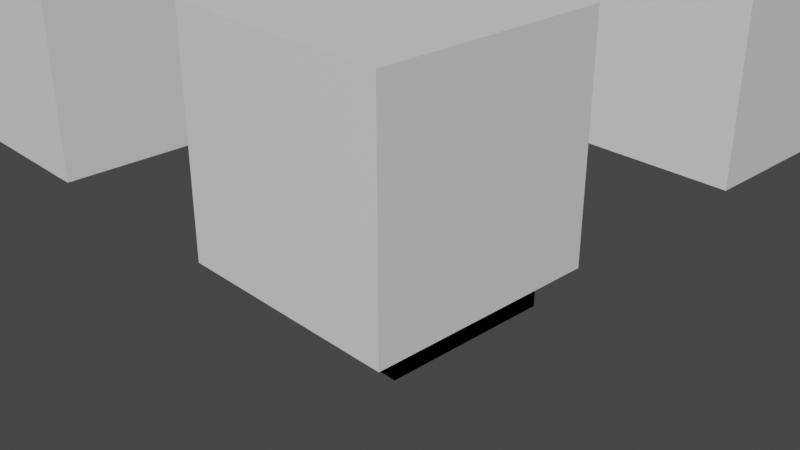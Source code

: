 # Source: prac1.blend  (saved by Blender 3.3.6; exported with 4.5.12 LTS)
import bpy
from mathutils import Matrix  # noqa: F401  (used for matrix-valued properties, if any)

bpy.ops.wm.read_factory_settings(use_empty=True)
scene = bpy.context.scene
scene.name = 'Scene'

# ---- collections
col_collection = bpy.data.collections.new('Collection'); scene.collection.children.link(col_collection)

# ---- materials (node trees are filled in below, after node groups)
mat_material = bpy.data.materials.new('Material')
mat_material.alpha_threshold = 0.0
mat_material.use_transparent_shadow = False
mat_material.roughness = 0.5
mat_material.line_color = (0.0, 0.0, 0.0, 1.0)

# ---- material node trees
mat_material.use_nodes = True; mat_material.node_tree.nodes.clear()
_N = mat_material.node_tree.nodes; _L = mat_material.node_tree.links
n0 = _N.new('ShaderNodeOutputMaterial'); n0.name = 'Material Output'; n0.location = (300, 300)
n1 = _N.new('ShaderNodeBsdfPrincipled'); n1.name = 'Principled BSDF'; n1.location = (10, 300)
n1.distribution = 'GGX'
n1.subsurface_method = 'RANDOM_WALK_SKIN'
n1.inputs[3].default_value = 1.45
n1.inputs[27].default_value = (0.0, 0.0, 0.0, 1.0)
n1.inputs[28].default_value = 1.0
_L.new(n1.outputs[0], n0.inputs[0])
n0.is_active_output = True

# ---- world
world_world = bpy.data.worlds.new('World'); scene.world = world_world
world_world.use_nodes = True; world_world.node_tree.nodes.clear()
_N = world_world.node_tree.nodes; _L = world_world.node_tree.links
n0 = _N.new('ShaderNodeOutputWorld'); n0.name = 'World Output'; n0.location = (300, 300)
n1 = _N.new('ShaderNodeBackground'); n1.name = 'Background'; n1.location = (10, 300)
n1.inputs[0].default_value = (0.05088, 0.05088, 0.05088, 1.0)
_L.new(n1.outputs[0], n0.inputs[0])
n0.is_active_output = True
world_world.color = (0.05088, 0.05088, 0.05088)
world_world.use_sun_shadow = False
world_world.sun_shadow_jitter_overblur = 0.0

# ---- cameras
cam_camera = bpy.data.cameras.new('Camera')
cam_camera.clip_end = 100.0
cam_camera.ortho_scale = 7.314

# ---- meshes
me_cube = bpy.data.meshes.new('Cube')
me_cube.from_pydata([(1.0, 1.0, 1.0), (1.0, 1.0, -1.0), (1.0, -1.0, 1.0), (1.0, -1.0, -1.0), (-1.0, 1.0, 1.0), (-1.0, 1.0, -1.0), (-1.0, -1.0, 1.0), (-1.0, -1.0, -1.0)], [], [(0, 4, 6, 2), (3, 2, 6, 7), (7, 6, 4, 5), (5, 1, 3, 7), (1, 0, 2, 3), (5, 4, 0, 1)])
_uv = me_cube.uv_layers.new(name='UVMap')
_uv.uv.foreach_set('vector', [0.625, 0.5, 0.875, 0.5, 0.875, 0.75, 0.625, 0.75, 0.375, 0.75, 0.625, 0.75, 0.625, 1.0, 0.375, 1.0, 0.375, 0.0, 0.625, 0.0, 0.625, 0.25, 0.375, 0.25, 0.125, 0.5, 0.375, 0.5, 0.375, 0.75, 0.125, 0.75, 0.375, 0.5, 0.625, 0.5, 0.625, 0.75, 0.375, 0.75, 0.375, 0.25, 0.625, 0.25, 0.625, 0.5, 0.375, 0.5])
me_cube.materials.append(mat_material)
me_cube.use_mirror_vertex_groups = False
me_cube.update()
me_cube_002 = bpy.data.meshes.new('Cube.002')
me_cube_002.from_pydata([(0.0, -2.0, -2.0), (0.0, -2.0, 0.0), (0.0, 0.0, -2.0), (0.0, 0.0, 0.0), (2.0, -2.0, -2.0), (2.0, -2.0, 0.0), (2.0, 0.0, -2.0), (2.0, 0.0, 0.0)], [], [(0, 1, 3, 2), (2, 3, 7, 6), (6, 7, 5, 4), (4, 5, 1, 0), (2, 6, 4, 0), (7, 3, 1, 5)])
_uv = me_cube_002.uv_layers.new(name='UVMap')
_uv.uv.foreach_set('vector', [0.375, 0.0, 0.625, 0.0, 0.625, 0.25, 0.375, 0.25, 0.375, 0.25, 0.625, 0.25, 0.625, 0.5, 0.375, 0.5, 0.375, 0.5, 0.625, 0.5, 0.625, 0.75, 0.375, 0.75, 0.375, 0.75, 0.625, 0.75, 0.625, 1.0, 0.375, 1.0, 0.125, 0.5, 0.375, 0.5, 0.375, 0.75, 0.125, 0.75, 0.625, 0.5, 0.875, 0.5, 0.875, 0.75, 0.625, 0.75])
me_cube_002.update()
me_cube_003 = bpy.data.meshes.new('Cube.003')
me_cube_003.from_pydata([(-1.0, -1.0, -1.0), (-1.0, -1.0, 1.0), (-1.0, 1.0, -1.0), (-1.0, 1.0, 1.0), (1.0, -1.0, -1.0), (1.0, -1.0, 1.0), (1.0, 1.0, -1.0), (1.0, 1.0, 1.0)], [], [(0, 1, 3, 2), (2, 3, 7, 6), (6, 7, 5, 4), (4, 5, 1, 0), (2, 6, 4, 0), (7, 3, 1, 5)])
_uv = me_cube_003.uv_layers.new(name='UVMap')
_uv.uv.foreach_set('vector', [0.375, 0.0, 0.625, 0.0, 0.625, 0.25, 0.375, 0.25, 0.375, 0.25, 0.625, 0.25, 0.625, 0.5, 0.375, 0.5, 0.375, 0.5, 0.625, 0.5, 0.625, 0.75, 0.375, 0.75, 0.375, 0.75, 0.625, 0.75, 0.625, 1.0, 0.375, 1.0, 0.125, 0.5, 0.375, 0.5, 0.375, 0.75, 0.125, 0.75, 0.625, 0.5, 0.875, 0.5, 0.875, 0.75, 0.625, 0.75])
me_cube_003.update()
me_cube_004 = bpy.data.meshes.new('Cube.004')
me_cube_004.from_pydata([(0.0, 0.0, 0.0), (0.0, 0.0, 2.0), (0.0, 2.0, 0.0), (0.0, 2.0, 2.0), (2.0, 0.0, 0.0), (2.0, 0.0, 2.0), (2.0, 2.0, 0.0), (2.0, 2.0, 2.0)], [], [(0, 1, 3, 2), (2, 3, 7, 6), (6, 7, 5, 4), (4, 5, 1, 0), (2, 6, 4, 0), (7, 3, 1, 5)])
_uv = me_cube_004.uv_layers.new(name='UVMap')
_uv.uv.foreach_set('vector', [0.375, 0.0, 0.625, 0.0, 0.625, 0.25, 0.375, 0.25, 0.375, 0.25, 0.625, 0.25, 0.625, 0.5, 0.375, 0.5, 0.375, 0.5, 0.625, 0.5, 0.625, 0.75, 0.375, 0.75, 0.375, 0.75, 0.625, 0.75, 0.625, 1.0, 0.375, 1.0, 0.125, 0.5, 0.375, 0.5, 0.375, 0.75, 0.125, 0.75, 0.625, 0.5, 0.875, 0.5, 0.875, 0.75, 0.625, 0.75])
me_cube_004.update()
me_cube_005 = bpy.data.meshes.new('Cube.005')
me_cube_005.from_pydata([(-2.0, -2.0, -2.384e-07), (-2.0, -2.0, 2.0), (-2.0, 4.768e-07, -2.384e-07), (-2.0, 4.768e-07, 2.0), (0.0, -2.0, -2.384e-07), (0.0, -2.0, 2.0), (0.0, 4.768e-07, -2.384e-07), (0.0, 4.768e-07, 2.0)], [], [(0, 1, 3, 2), (2, 3, 7, 6), (6, 7, 5, 4), (4, 5, 1, 0), (2, 6, 4, 0), (7, 3, 1, 5)])
_uv = me_cube_005.uv_layers.new(name='UVMap')
_uv.uv.foreach_set('vector', [0.375, 0.0, 0.625, 0.0, 0.625, 0.25, 0.375, 0.25, 0.375, 0.25, 0.625, 0.25, 0.625, 0.5, 0.375, 0.5, 0.375, 0.5, 0.625, 0.5, 0.625, 0.75, 0.375, 0.75, 0.375, 0.75, 0.625, 0.75, 0.625, 1.0, 0.375, 1.0, 0.125, 0.5, 0.375, 0.5, 0.375, 0.75, 0.125, 0.75, 0.625, 0.5, 0.875, 0.5, 0.875, 0.75, 0.625, 0.75])
me_cube_005.update()
me_cube_006 = bpy.data.meshes.new('Cube.006')
me_cube_006.from_pydata([(0.0, 0.0, -2.384e-07), (0.0, 0.0, 2.0), (0.0, 2.0, -2.384e-07), (0.0, 2.0, 2.0), (2.0, 0.0, -2.384e-07), (2.0, 0.0, 2.0), (2.0, 2.0, -2.384e-07), (2.0, 2.0, 2.0)], [], [(0, 1, 3, 2), (2, 3, 7, 6), (6, 7, 5, 4), (4, 5, 1, 0), (2, 6, 4, 0), (7, 3, 1, 5)])
_uv = me_cube_006.uv_layers.new(name='UVMap')
_uv.uv.foreach_set('vector', [0.375, 0.0, 0.625, 0.0, 0.625, 0.25, 0.375, 0.25, 0.375, 0.25, 0.625, 0.25, 0.625, 0.5, 0.375, 0.5, 0.375, 0.5, 0.625, 0.5, 0.625, 0.75, 0.375, 0.75, 0.375, 0.75, 0.625, 0.75, 0.625, 1.0, 0.375, 1.0, 0.125, 0.5, 0.375, 0.5, 0.375, 0.75, 0.125, 0.75, 0.625, 0.5, 0.875, 0.5, 0.875, 0.75, 0.625, 0.75])
me_cube_006.update()
me_cube_007 = bpy.data.meshes.new('Cube.007')
me_cube_007.from_pydata([(0.0, -2.0, -2.0), (0.0, -2.0, 2.384e-07), (0.0, 0.0, -2.0), (0.0, 0.0, 2.384e-07), (2.0, -2.0, -2.0), (2.0, -2.0, 2.384e-07), (2.0, 0.0, -2.0), (2.0, 0.0, 2.384e-07)], [], [(0, 1, 3, 2), (2, 3, 7, 6), (6, 7, 5, 4), (4, 5, 1, 0), (2, 6, 4, 0), (7, 3, 1, 5)])
_uv = me_cube_007.uv_layers.new(name='UVMap')
_uv.uv.foreach_set('vector', [0.375, 0.0, 0.625, 0.0, 0.625, 0.25, 0.375, 0.25, 0.375, 0.25, 0.625, 0.25, 0.625, 0.5, 0.375, 0.5, 0.375, 0.5, 0.625, 0.5, 0.625, 0.75, 0.375, 0.75, 0.375, 0.75, 0.625, 0.75, 0.625, 1.0, 0.375, 1.0, 0.125, 0.5, 0.375, 0.5, 0.375, 0.75, 0.125, 0.75, 0.625, 0.5, 0.875, 0.5, 0.875, 0.75, 0.625, 0.75])
me_cube_007.update()
me_cube_008 = bpy.data.meshes.new('Cube.008')
me_cube_008.from_pydata([(0.0, 0.0, 2.384e-07), (0.0, 0.0, 2.0), (0.0, 2.0, 2.384e-07), (0.0, 2.0, 2.0), (2.0, 0.0, 2.384e-07), (2.0, 0.0, 2.0), (2.0, 2.0, 2.384e-07), (2.0, 2.0, 2.0)], [], [(0, 1, 3, 2), (2, 3, 7, 6), (6, 7, 5, 4), (4, 5, 1, 0), (2, 6, 4, 0), (7, 3, 1, 5)])
_uv = me_cube_008.uv_layers.new(name='UVMap')
_uv.uv.foreach_set('vector', [0.375, 0.0, 0.625, 0.0, 0.625, 0.25, 0.375, 0.25, 0.375, 0.25, 0.625, 0.25, 0.625, 0.5, 0.375, 0.5, 0.375, 0.5, 0.625, 0.5, 0.625, 0.75, 0.375, 0.75, 0.375, 0.75, 0.625, 0.75, 0.625, 1.0, 0.375, 1.0, 0.125, 0.5, 0.375, 0.5, 0.375, 0.75, 0.125, 0.75, 0.625, 0.5, 0.875, 0.5, 0.875, 0.75, 0.625, 0.75])
me_cube_008.update()
me_cube_009 = bpy.data.meshes.new('Cube.009')
me_cube_009.from_pydata([(-2.0, -2.0, -2.384e-07), (-2.0, -2.0, 2.0), (-2.0, 0.0, -2.384e-07), (-2.0, 0.0, 2.0), (0.0, -2.0, -2.384e-07), (0.0, -2.0, 2.0), (0.0, 0.0, -2.384e-07), (0.0, 0.0, 2.0)], [], [(0, 1, 3, 2), (2, 3, 7, 6), (6, 7, 5, 4), (4, 5, 1, 0), (2, 6, 4, 0), (7, 3, 1, 5)])
_uv = me_cube_009.uv_layers.new(name='UVMap')
_uv.uv.foreach_set('vector', [0.375, 0.0, 0.625, 0.0, 0.625, 0.25, 0.375, 0.25, 0.375, 0.25, 0.625, 0.25, 0.625, 0.5, 0.375, 0.5, 0.375, 0.5, 0.625, 0.5, 0.625, 0.75, 0.375, 0.75, 0.375, 0.75, 0.625, 0.75, 0.625, 1.0, 0.375, 1.0, 0.125, 0.5, 0.375, 0.5, 0.375, 0.75, 0.125, 0.75, 0.625, 0.5, 0.875, 0.5, 0.875, 0.75, 0.625, 0.75])
me_cube_009.update()
me_cube_010 = bpy.data.meshes.new('Cube.010')
me_cube_010.from_pydata([(-2.0, -2.0, -2.384e-07), (-2.0, -2.0, 2.0), (-2.0, 0.0, -2.384e-07), (-2.0, 0.0, 2.0), (0.0, -2.0, -2.384e-07), (0.0, -2.0, 2.0), (0.0, 0.0, -2.384e-07), (0.0, 0.0, 2.0)], [], [(0, 1, 3, 2), (2, 3, 7, 6), (6, 7, 5, 4), (4, 5, 1, 0), (2, 6, 4, 0), (7, 3, 1, 5)])
_uv = me_cube_010.uv_layers.new(name='UVMap')
_uv.uv.foreach_set('vector', [0.375, 0.0, 0.625, 0.0, 0.625, 0.25, 0.375, 0.25, 0.375, 0.25, 0.625, 0.25, 0.625, 0.5, 0.375, 0.5, 0.375, 0.5, 0.625, 0.5, 0.625, 0.75, 0.375, 0.75, 0.375, 0.75, 0.625, 0.75, 0.625, 1.0, 0.375, 1.0, 0.125, 0.5, 0.375, 0.5, 0.375, 0.75, 0.125, 0.75, 0.625, 0.5, 0.875, 0.5, 0.875, 0.75, 0.625, 0.75])
me_cube_010.update()
me_cube_011 = bpy.data.meshes.new('Cube.011')
me_cube_011.from_pydata([(-1.0, -1.0, -1.0), (-1.0, -1.0, 1.0), (-1.0, 1.0, -1.0), (-1.0, 1.0, 1.0), (1.0, -1.0, -1.0), (1.0, -1.0, 1.0), (1.0, 1.0, -1.0), (1.0, 1.0, 1.0)], [], [(0, 1, 3, 2), (2, 3, 7, 6), (6, 7, 5, 4), (4, 5, 1, 0), (2, 6, 4, 0), (7, 3, 1, 5)])
_uv = me_cube_011.uv_layers.new(name='UVMap')
_uv.uv.foreach_set('vector', [0.375, 0.0, 0.625, 0.0, 0.625, 0.25, 0.375, 0.25, 0.375, 0.25, 0.625, 0.25, 0.625, 0.5, 0.375, 0.5, 0.375, 0.5, 0.625, 0.5, 0.625, 0.75, 0.375, 0.75, 0.375, 0.75, 0.625, 0.75, 0.625, 1.0, 0.375, 1.0, 0.125, 0.5, 0.375, 0.5, 0.375, 0.75, 0.125, 0.75, 0.625, 0.5, 0.875, 0.5, 0.875, 0.75, 0.625, 0.75])
me_cube_011.update()
me_cube_012 = bpy.data.meshes.new('Cube.012')
me_cube_012.from_pydata([(-1.0, -1.0, -1.0), (-1.0, -1.0, 1.0), (-1.0, 1.0, -1.0), (-1.0, 1.0, 1.0), (1.0, -1.0, -1.0), (1.0, -1.0, 1.0), (1.0, 1.0, -1.0), (1.0, 1.0, 1.0)], [], [(0, 1, 3, 2), (2, 3, 7, 6), (6, 7, 5, 4), (4, 5, 1, 0), (2, 6, 4, 0), (7, 3, 1, 5)])
_uv = me_cube_012.uv_layers.new(name='UVMap')
_uv.uv.foreach_set('vector', [0.375, 0.0, 0.625, 0.0, 0.625, 0.25, 0.375, 0.25, 0.375, 0.25, 0.625, 0.25, 0.625, 0.5, 0.375, 0.5, 0.375, 0.5, 0.625, 0.5, 0.625, 0.75, 0.375, 0.75, 0.375, 0.75, 0.625, 0.75, 0.625, 1.0, 0.375, 1.0, 0.125, 0.5, 0.375, 0.5, 0.375, 0.75, 0.125, 0.75, 0.625, 0.5, 0.875, 0.5, 0.875, 0.75, 0.625, 0.75])
me_cube_012.update()
me_cube_013 = bpy.data.meshes.new('Cube.013')
me_cube_013.from_pydata([(-1.0, -1.0, -1.0), (-1.0, -1.0, 1.0), (-1.0, 1.0, -1.0), (-1.0, 1.0, 1.0), (1.0, -1.0, -1.0), (1.0, -1.0, 1.0), (1.0, 1.0, -1.0), (1.0, 1.0, 1.0)], [], [(0, 1, 3, 2), (2, 3, 7, 6), (6, 7, 5, 4), (4, 5, 1, 0), (2, 6, 4, 0), (7, 3, 1, 5)])
_uv = me_cube_013.uv_layers.new(name='UVMap')
_uv.uv.foreach_set('vector', [0.375, 0.0, 0.625, 0.0, 0.625, 0.25, 0.375, 0.25, 0.375, 0.25, 0.625, 0.25, 0.625, 0.5, 0.375, 0.5, 0.375, 0.5, 0.625, 0.5, 0.625, 0.75, 0.375, 0.75, 0.375, 0.75, 0.625, 0.75, 0.625, 1.0, 0.375, 1.0, 0.125, 0.5, 0.375, 0.5, 0.375, 0.75, 0.125, 0.75, 0.625, 0.5, 0.875, 0.5, 0.875, 0.75, 0.625, 0.75])
me_cube_013.update()
me_cube_014 = bpy.data.meshes.new('Cube.014')
me_cube_014.from_pydata([(-1.0, -1.0, -1.0), (-1.0, -1.0, 1.0), (-1.0, 1.0, -1.0), (-1.0, 1.0, 1.0), (1.0, -1.0, -1.0), (1.0, -1.0, 1.0), (1.0, 1.0, -1.0), (1.0, 1.0, 1.0)], [], [(0, 1, 3, 2), (2, 3, 7, 6), (6, 7, 5, 4), (4, 5, 1, 0), (2, 6, 4, 0), (7, 3, 1, 5)])
_uv = me_cube_014.uv_layers.new(name='UVMap')
_uv.uv.foreach_set('vector', [0.375, 0.0, 0.625, 0.0, 0.625, 0.25, 0.375, 0.25, 0.375, 0.25, 0.625, 0.25, 0.625, 0.5, 0.375, 0.5, 0.375, 0.5, 0.625, 0.5, 0.625, 0.75, 0.375, 0.75, 0.375, 0.75, 0.625, 0.75, 0.625, 1.0, 0.375, 1.0, 0.125, 0.5, 0.375, 0.5, 0.375, 0.75, 0.125, 0.75, 0.625, 0.5, 0.875, 0.5, 0.875, 0.75, 0.625, 0.75])
me_cube_014.update()
me_cube_015 = bpy.data.meshes.new('Cube.015')
me_cube_015.from_pydata([(-1.0, -1.0, -1.0), (-1.0, -1.0, 1.0), (-1.0, 1.0, -1.0), (-1.0, 1.0, 1.0), (1.0, -1.0, -1.0), (1.0, -1.0, 1.0), (1.0, 1.0, -1.0), (1.0, 1.0, 1.0)], [], [(0, 1, 3, 2), (2, 3, 7, 6), (6, 7, 5, 4), (4, 5, 1, 0), (2, 6, 4, 0), (7, 3, 1, 5)])
_uv = me_cube_015.uv_layers.new(name='UVMap')
_uv.uv.foreach_set('vector', [0.375, 0.0, 0.625, 0.0, 0.625, 0.25, 0.375, 0.25, 0.375, 0.25, 0.625, 0.25, 0.625, 0.5, 0.375, 0.5, 0.375, 0.5, 0.625, 0.5, 0.625, 0.75, 0.375, 0.75, 0.375, 0.75, 0.625, 0.75, 0.625, 1.0, 0.375, 1.0, 0.125, 0.5, 0.375, 0.5, 0.375, 0.75, 0.125, 0.75, 0.625, 0.5, 0.875, 0.5, 0.875, 0.75, 0.625, 0.75])
me_cube_015.update()
me_cube_016 = bpy.data.meshes.new('Cube.016')
me_cube_016.from_pydata([(-1.0, -1.0, -1.0), (-1.0, -1.0, 1.0), (-1.0, 1.0, -1.0), (-1.0, 1.0, 1.0), (1.0, -1.0, -1.0), (1.0, -1.0, 1.0), (1.0, 1.0, -1.0), (1.0, 1.0, 1.0)], [], [(0, 1, 3, 2), (2, 3, 7, 6), (6, 7, 5, 4), (4, 5, 1, 0), (2, 6, 4, 0), (7, 3, 1, 5)])
_uv = me_cube_016.uv_layers.new(name='UVMap')
_uv.uv.foreach_set('vector', [0.375, 0.0, 0.625, 0.0, 0.625, 0.25, 0.375, 0.25, 0.375, 0.25, 0.625, 0.25, 0.625, 0.5, 0.375, 0.5, 0.375, 0.5, 0.625, 0.5, 0.625, 0.75, 0.375, 0.75, 0.375, 0.75, 0.625, 0.75, 0.625, 1.0, 0.375, 1.0, 0.125, 0.5, 0.375, 0.5, 0.375, 0.75, 0.125, 0.75, 0.625, 0.5, 0.875, 0.5, 0.875, 0.75, 0.625, 0.75])
me_cube_016.update()
me_cube_017 = bpy.data.meshes.new('Cube.017')
me_cube_017.from_pydata([(-1.0, -1.0, -1.0), (-1.0, -1.0, 1.0), (-1.0, 1.0, -1.0), (-1.0, 1.0, 1.0), (1.0, -1.0, -1.0), (1.0, -1.0, 1.0), (1.0, 1.0, -1.0), (1.0, 1.0, 1.0)], [], [(0, 1, 3, 2), (2, 3, 7, 6), (6, 7, 5, 4), (4, 5, 1, 0), (2, 6, 4, 0), (7, 3, 1, 5)])
_uv = me_cube_017.uv_layers.new(name='UVMap')
_uv.uv.foreach_set('vector', [0.375, 0.0, 0.625, 0.0, 0.625, 0.25, 0.375, 0.25, 0.375, 0.25, 0.625, 0.25, 0.625, 0.5, 0.375, 0.5, 0.375, 0.5, 0.625, 0.5, 0.625, 0.75, 0.375, 0.75, 0.375, 0.75, 0.625, 0.75, 0.625, 1.0, 0.375, 1.0, 0.125, 0.5, 0.375, 0.5, 0.375, 0.75, 0.125, 0.75, 0.625, 0.5, 0.875, 0.5, 0.875, 0.75, 0.625, 0.75])
me_cube_017.update()
me_cube_018 = bpy.data.meshes.new('Cube.018')
me_cube_018.from_pydata([(-1.0, -1.0, -1.0), (-1.0, -1.0, 1.0), (-1.0, 1.0, -1.0), (-1.0, 1.0, 1.0), (1.0, -1.0, -1.0), (1.0, -1.0, 1.0), (1.0, 1.0, -1.0), (1.0, 1.0, 1.0)], [], [(0, 1, 3, 2), (2, 3, 7, 6), (6, 7, 5, 4), (4, 5, 1, 0), (2, 6, 4, 0), (7, 3, 1, 5)])
_uv = me_cube_018.uv_layers.new(name='UVMap')
_uv.uv.foreach_set('vector', [0.375, 0.0, 0.625, 0.0, 0.625, 0.25, 0.375, 0.25, 0.375, 0.25, 0.625, 0.25, 0.625, 0.5, 0.375, 0.5, 0.375, 0.5, 0.625, 0.5, 0.625, 0.75, 0.375, 0.75, 0.375, 0.75, 0.625, 0.75, 0.625, 1.0, 0.375, 1.0, 0.125, 0.5, 0.375, 0.5, 0.375, 0.75, 0.125, 0.75, 0.625, 0.5, 0.875, 0.5, 0.875, 0.75, 0.625, 0.75])
me_cube_018.update()
me_cube_019 = bpy.data.meshes.new('Cube.019')
me_cube_019.from_pydata([(-1.0, -1.0, -1.0), (-1.0, -1.0, 1.0), (-1.0, 1.0, -1.0), (-1.0, 1.0, 1.0), (1.0, -1.0, -1.0), (1.0, -1.0, 1.0), (1.0, 1.0, -1.0), (1.0, 1.0, 1.0)], [], [(0, 1, 3, 2), (2, 3, 7, 6), (6, 7, 5, 4), (4, 5, 1, 0), (2, 6, 4, 0), (7, 3, 1, 5)])
_uv = me_cube_019.uv_layers.new(name='UVMap')
_uv.uv.foreach_set('vector', [0.375, 0.0, 0.625, 0.0, 0.625, 0.25, 0.375, 0.25, 0.375, 0.25, 0.625, 0.25, 0.625, 0.5, 0.375, 0.5, 0.375, 0.5, 0.625, 0.5, 0.625, 0.75, 0.375, 0.75, 0.375, 0.75, 0.625, 0.75, 0.625, 1.0, 0.375, 1.0, 0.125, 0.5, 0.375, 0.5, 0.375, 0.75, 0.125, 0.75, 0.625, 0.5, 0.875, 0.5, 0.875, 0.75, 0.625, 0.75])
me_cube_019.update()
me_cube_020 = bpy.data.meshes.new('Cube.020')
me_cube_020.from_pydata([(-1.0, -1.0, -1.0), (-1.0, -1.0, 1.0), (-1.0, 1.0, -1.0), (-1.0, 1.0, 1.0), (1.0, -1.0, -1.0), (1.0, -1.0, 1.0), (1.0, 1.0, -1.0), (1.0, 1.0, 1.0)], [], [(0, 1, 3, 2), (2, 3, 7, 6), (6, 7, 5, 4), (4, 5, 1, 0), (2, 6, 4, 0), (7, 3, 1, 5)])
_uv = me_cube_020.uv_layers.new(name='UVMap')
_uv.uv.foreach_set('vector', [0.375, 0.0, 0.625, 0.0, 0.625, 0.25, 0.375, 0.25, 0.375, 0.25, 0.625, 0.25, 0.625, 0.5, 0.375, 0.5, 0.375, 0.5, 0.625, 0.5, 0.625, 0.75, 0.375, 0.75, 0.375, 0.75, 0.625, 0.75, 0.625, 1.0, 0.375, 1.0, 0.125, 0.5, 0.375, 0.5, 0.375, 0.75, 0.125, 0.75, 0.625, 0.5, 0.875, 0.5, 0.875, 0.75, 0.625, 0.75])
me_cube_020.update()
me_cube_021 = bpy.data.meshes.new('Cube.021')
me_cube_021.from_pydata([(-1.0, -1.0, -1.0), (-1.0, -1.0, 1.0), (-1.0, 1.0, -1.0), (-1.0, 1.0, 1.0), (1.0, -1.0, -1.0), (1.0, -1.0, 1.0), (1.0, 1.0, -1.0), (1.0, 1.0, 1.0)], [], [(0, 1, 3, 2), (2, 3, 7, 6), (6, 7, 5, 4), (4, 5, 1, 0), (2, 6, 4, 0), (7, 3, 1, 5)])
_uv = me_cube_021.uv_layers.new(name='UVMap')
_uv.uv.foreach_set('vector', [0.375, 0.0, 0.625, 0.0, 0.625, 0.25, 0.375, 0.25, 0.375, 0.25, 0.625, 0.25, 0.625, 0.5, 0.375, 0.5, 0.375, 0.5, 0.625, 0.5, 0.625, 0.75, 0.375, 0.75, 0.375, 0.75, 0.625, 0.75, 0.625, 1.0, 0.375, 1.0, 0.125, 0.5, 0.375, 0.5, 0.375, 0.75, 0.125, 0.75, 0.625, 0.5, 0.875, 0.5, 0.875, 0.75, 0.625, 0.75])
me_cube_021.update()
me_cube_022 = bpy.data.meshes.new('Cube.022')
me_cube_022.from_pydata([(-1.0, -1.0, -1.0), (-1.0, -1.0, 1.0), (-1.0, 1.0, -1.0), (-1.0, 1.0, 1.0), (1.0, -1.0, -1.0), (1.0, -1.0, 1.0), (1.0, 1.0, -1.0), (1.0, 1.0, 1.0)], [], [(0, 1, 3, 2), (2, 3, 7, 6), (6, 7, 5, 4), (4, 5, 1, 0), (2, 6, 4, 0), (7, 3, 1, 5)])
_uv = me_cube_022.uv_layers.new(name='UVMap')
_uv.uv.foreach_set('vector', [0.375, 0.0, 0.625, 0.0, 0.625, 0.25, 0.375, 0.25, 0.375, 0.25, 0.625, 0.25, 0.625, 0.5, 0.375, 0.5, 0.375, 0.5, 0.625, 0.5, 0.625, 0.75, 0.375, 0.75, 0.375, 0.75, 0.625, 0.75, 0.625, 1.0, 0.375, 1.0, 0.125, 0.5, 0.375, 0.5, 0.375, 0.75, 0.125, 0.75, 0.625, 0.5, 0.875, 0.5, 0.875, 0.75, 0.625, 0.75])
me_cube_022.update()
me_cube_023 = bpy.data.meshes.new('Cube.023')
me_cube_023.from_pydata([(-1.0, -1.0, -1.0), (-1.0, -1.0, 1.0), (-1.0, 1.0, -1.0), (-1.0, 1.0, 1.0), (1.0, -1.0, -1.0), (1.0, -1.0, 1.0), (1.0, 1.0, -1.0), (1.0, 1.0, 1.0)], [], [(0, 1, 3, 2), (2, 3, 7, 6), (6, 7, 5, 4), (4, 5, 1, 0), (2, 6, 4, 0), (7, 3, 1, 5)])
_uv = me_cube_023.uv_layers.new(name='UVMap')
_uv.uv.foreach_set('vector', [0.375, 0.0, 0.625, 0.0, 0.625, 0.25, 0.375, 0.25, 0.375, 0.25, 0.625, 0.25, 0.625, 0.5, 0.375, 0.5, 0.375, 0.5, 0.625, 0.5, 0.625, 0.75, 0.375, 0.75, 0.375, 0.75, 0.625, 0.75, 0.625, 1.0, 0.375, 1.0, 0.125, 0.5, 0.375, 0.5, 0.375, 0.75, 0.125, 0.75, 0.625, 0.5, 0.875, 0.5, 0.875, 0.75, 0.625, 0.75])
me_cube_023.update()
me_cube_024 = bpy.data.meshes.new('Cube.024')
me_cube_024.from_pydata([(-1.0, -1.0, -1.0), (-1.0, -1.0, 1.0), (-1.0, 1.0, -1.0), (-1.0, 1.0, 1.0), (1.0, -1.0, -1.0), (1.0, -1.0, 1.0), (1.0, 1.0, -1.0), (1.0, 1.0, 1.0)], [], [(0, 1, 3, 2), (2, 3, 7, 6), (6, 7, 5, 4), (4, 5, 1, 0), (2, 6, 4, 0), (7, 3, 1, 5)])
_uv = me_cube_024.uv_layers.new(name='UVMap')
_uv.uv.foreach_set('vector', [0.375, 0.0, 0.625, 0.0, 0.625, 0.25, 0.375, 0.25, 0.375, 0.25, 0.625, 0.25, 0.625, 0.5, 0.375, 0.5, 0.375, 0.5, 0.625, 0.5, 0.625, 0.75, 0.375, 0.75, 0.375, 0.75, 0.625, 0.75, 0.625, 1.0, 0.375, 1.0, 0.125, 0.5, 0.375, 0.5, 0.375, 0.75, 0.125, 0.75, 0.625, 0.5, 0.875, 0.5, 0.875, 0.75, 0.625, 0.75])
me_cube_024.update()
me_cube_025 = bpy.data.meshes.new('Cube.025')
me_cube_025.from_pydata([(-1.0, -1.0, -1.0), (-1.0, -1.0, 1.0), (-1.0, 1.0, -1.0), (-1.0, 1.0, 1.0), (1.0, -1.0, -1.0), (1.0, -1.0, 1.0), (1.0, 1.0, -1.0), (1.0, 1.0, 1.0)], [], [(0, 1, 3, 2), (2, 3, 7, 6), (6, 7, 5, 4), (4, 5, 1, 0), (2, 6, 4, 0), (7, 3, 1, 5)])
_uv = me_cube_025.uv_layers.new(name='UVMap')
_uv.uv.foreach_set('vector', [0.375, 0.0, 0.625, 0.0, 0.625, 0.25, 0.375, 0.25, 0.375, 0.25, 0.625, 0.25, 0.625, 0.5, 0.375, 0.5, 0.375, 0.5, 0.625, 0.5, 0.625, 0.75, 0.375, 0.75, 0.375, 0.75, 0.625, 0.75, 0.625, 1.0, 0.375, 1.0, 0.125, 0.5, 0.375, 0.5, 0.375, 0.75, 0.125, 0.75, 0.625, 0.5, 0.875, 0.5, 0.875, 0.75, 0.625, 0.75])
me_cube_025.update()
me_cube_026 = bpy.data.meshes.new('Cube.026')
me_cube_026.from_pydata([(-1.0, -1.0, -1.0), (-1.0, -1.0, 1.0), (-1.0, 1.0, -1.0), (-1.0, 1.0, 1.0), (1.0, -1.0, -1.0), (1.0, -1.0, 1.0), (1.0, 1.0, -1.0), (1.0, 1.0, 1.0)], [], [(0, 1, 3, 2), (2, 3, 7, 6), (6, 7, 5, 4), (4, 5, 1, 0), (2, 6, 4, 0), (7, 3, 1, 5)])
_uv = me_cube_026.uv_layers.new(name='UVMap')
_uv.uv.foreach_set('vector', [0.375, 0.0, 0.625, 0.0, 0.625, 0.25, 0.375, 0.25, 0.375, 0.25, 0.625, 0.25, 0.625, 0.5, 0.375, 0.5, 0.375, 0.5, 0.625, 0.5, 0.625, 0.75, 0.375, 0.75, 0.375, 0.75, 0.625, 0.75, 0.625, 1.0, 0.375, 1.0, 0.125, 0.5, 0.375, 0.5, 0.375, 0.75, 0.125, 0.75, 0.625, 0.5, 0.875, 0.5, 0.875, 0.75, 0.625, 0.75])
me_cube_026.update()
me_cube_027 = bpy.data.meshes.new('Cube.027')
me_cube_027.from_pydata([(-1.0, -1.0, -1.0), (-1.0, -1.0, 1.0), (-1.0, 1.0, -1.0), (-1.0, 1.0, 1.0), (1.0, -1.0, -1.0), (1.0, -1.0, 1.0), (1.0, 1.0, -1.0), (1.0, 1.0, 1.0)], [], [(0, 1, 3, 2), (2, 3, 7, 6), (6, 7, 5, 4), (4, 5, 1, 0), (2, 6, 4, 0), (7, 3, 1, 5)])
_uv = me_cube_027.uv_layers.new(name='UVMap')
_uv.uv.foreach_set('vector', [0.375, 0.0, 0.625, 0.0, 0.625, 0.25, 0.375, 0.25, 0.375, 0.25, 0.625, 0.25, 0.625, 0.5, 0.375, 0.5, 0.375, 0.5, 0.625, 0.5, 0.625, 0.75, 0.375, 0.75, 0.375, 0.75, 0.625, 0.75, 0.625, 1.0, 0.375, 1.0, 0.125, 0.5, 0.375, 0.5, 0.375, 0.75, 0.125, 0.75, 0.625, 0.5, 0.875, 0.5, 0.875, 0.75, 0.625, 0.75])
me_cube_027.update()
me_cube_028 = bpy.data.meshes.new('Cube.028')
me_cube_028.from_pydata([(-1.0, -1.0, -1.0), (-1.0, -1.0, 1.0), (-1.0, 1.0, -1.0), (-1.0, 1.0, 1.0), (1.0, -1.0, -1.0), (1.0, -1.0, 1.0), (1.0, 1.0, -1.0), (1.0, 1.0, 1.0)], [], [(0, 1, 3, 2), (2, 3, 7, 6), (6, 7, 5, 4), (4, 5, 1, 0), (2, 6, 4, 0), (7, 3, 1, 5)])
_uv = me_cube_028.uv_layers.new(name='UVMap')
_uv.uv.foreach_set('vector', [0.375, 0.0, 0.625, 0.0, 0.625, 0.25, 0.375, 0.25, 0.375, 0.25, 0.625, 0.25, 0.625, 0.5, 0.375, 0.5, 0.375, 0.5, 0.625, 0.5, 0.625, 0.75, 0.375, 0.75, 0.375, 0.75, 0.625, 0.75, 0.625, 1.0, 0.375, 1.0, 0.125, 0.5, 0.375, 0.5, 0.375, 0.75, 0.125, 0.75, 0.625, 0.5, 0.875, 0.5, 0.875, 0.75, 0.625, 0.75])
me_cube_028.update()
me_cube_029 = bpy.data.meshes.new('Cube.029')
me_cube_029.from_pydata([(-1.0, -1.0, -1.0), (-1.0, -1.0, 1.0), (-1.0, 1.0, -1.0), (-1.0, 1.0, 1.0), (1.0, -1.0, -1.0), (1.0, -1.0, 1.0), (1.0, 1.0, -1.0), (1.0, 1.0, 1.0)], [], [(0, 1, 3, 2), (2, 3, 7, 6), (6, 7, 5, 4), (4, 5, 1, 0), (2, 6, 4, 0), (7, 3, 1, 5)])
_uv = me_cube_029.uv_layers.new(name='UVMap')
_uv.uv.foreach_set('vector', [0.375, 0.0, 0.625, 0.0, 0.625, 0.25, 0.375, 0.25, 0.375, 0.25, 0.625, 0.25, 0.625, 0.5, 0.375, 0.5, 0.375, 0.5, 0.625, 0.5, 0.625, 0.75, 0.375, 0.75, 0.375, 0.75, 0.625, 0.75, 0.625, 1.0, 0.375, 1.0, 0.125, 0.5, 0.375, 0.5, 0.375, 0.75, 0.125, 0.75, 0.625, 0.5, 0.875, 0.5, 0.875, 0.75, 0.625, 0.75])
me_cube_029.update()

# ---- objects
ob_cube = bpy.data.objects.new('Cube', me_cube)
ob_camera = bpy.data.objects.new('Camera', cam_camera)
ob_cube_001 = bpy.data.objects.new('Cube.001', me_cube_002)
ob_cube_002 = bpy.data.objects.new('Cube.002', me_cube_003)
ob_cube_003 = bpy.data.objects.new('Cube.003', me_cube_004)
ob_cube_004 = bpy.data.objects.new('Cube.004', me_cube_005)
ob_cube_005 = bpy.data.objects.new('Cube.005', me_cube_006)
ob_cube_006 = bpy.data.objects.new('Cube.006', me_cube_007)
ob_cube_007 = bpy.data.objects.new('Cube.007', me_cube_008)
ob_cube_008 = bpy.data.objects.new('Cube.008', me_cube_009)
ob_cube_009 = bpy.data.objects.new('Cube.009', me_cube_010)
ob_cube_011 = bpy.data.objects.new('Cube.011', me_cube_011)
ob_cube_010 = bpy.data.objects.new('Cube.010', me_cube_012)
ob_cube_012 = bpy.data.objects.new('Cube.012', me_cube_013)
ob_cube_013 = bpy.data.objects.new('Cube.013', me_cube_014)
ob_cube_014 = bpy.data.objects.new('Cube.014', me_cube_015)
ob_cube_015 = bpy.data.objects.new('Cube.015', me_cube_016)
ob_cube_016 = bpy.data.objects.new('Cube.016', me_cube_017)
ob_cube_017 = bpy.data.objects.new('Cube.017', me_cube_018)
ob_cube_018 = bpy.data.objects.new('Cube.018', me_cube_019)
ob_cube_019 = bpy.data.objects.new('Cube.019', me_cube_020)
ob_cube_020 = bpy.data.objects.new('Cube.020', me_cube_021)
ob_cube_021 = bpy.data.objects.new('Cube.021', me_cube_022)
ob_cube_022 = bpy.data.objects.new('Cube.022', me_cube_023)
ob_cube_023 = bpy.data.objects.new('Cube.023', me_cube_024)
ob_cube_024 = bpy.data.objects.new('Cube.024', me_cube_025)
ob_cube_025 = bpy.data.objects.new('Cube.025', me_cube_026)
ob_cube_026 = bpy.data.objects.new('Cube.026', me_cube_027)
ob_cube_027 = bpy.data.objects.new('Cube.027', me_cube_028)
ob_cube_028 = bpy.data.objects.new('Cube.028', me_cube_029)

# ---- transforms, parenting, visibility, modifiers, constraints
ob_cube.location = (0.0, 0.0, 0.0)
ob_cube.lock_rotations_4d = False
ob_cube.empty_display_type = 'ARROWS'
ob_cube.lineart.crease_threshold = 0.0
_m = ob_cube.modifiers.new('Array', 'ARRAY')
_m.relative_offset_displace = (1.0, -1.0, 1.0)
_m = ob_cube.modifiers.new('Mirror', 'MIRROR')
_m.use_axis = (True, True, False)
_m = ob_cube.modifiers.new('Array.001', 'ARRAY')
_m.count = 4
_m.relative_offset_displace = (-5.96e-08, 0.0, 1.0)
ob_camera.location = (7.359, -6.926, 4.958)
ob_camera.rotation_euler = (1.109, 0.0, 0.8149)
ob_camera.lock_rotations_4d = False
ob_camera.empty_display_type = 'ARROWS'
ob_camera.color = (0.0, 0.0, 0.0, 0.0)
ob_camera.display_type = 'WIRE'
ob_camera.lineart.crease_threshold = 0.0
ob_cube_001.location = (-1.0, 33.15, 1.0)
ob_cube_002.location = (-1.975, 21.32, 2.0)
ob_cube_003.location = (-3.0, 33.15, 3.0)
ob_cube_003.rotation_euler = (3.142, 0.0, 1.571)
ob_cube_004.location = (-3.0, 31.15, 5.0)
ob_cube_004.rotation_euler = (1.571, 0.0, -1.571)
ob_cube_005.location = (-1.0, 31.15, 7.0)
ob_cube_005.rotation_euler = (4.712, 0.0, -3.142)
ob_cube_006.location = (-1.0, 33.15, 9.0)
ob_cube_007.location = (-3.0, 33.15, 11.0)
ob_cube_007.rotation_euler = (3.142, -0.0, 1.571)
ob_cube_008.location = (-3.0, 31.15, 13.0)
ob_cube_008.rotation_euler = (1.571, -0.0, -1.571)
ob_cube_009.location = (-3.0, 31.15, 13.0)
ob_cube_009.rotation_euler = (4.712, -0.0, -3.142)
ob_cube_011.location = (2.025, 17.32, 2.0)
ob_cube_010.location = (0.0248, 19.32, 2.384e-06)
ob_cube_012.location = (2.025, 21.32, 2.0)
ob_cube_013.location = (-1.975, 17.32, 2.0)
ob_cube_014.location = (0.0248, 19.32, 4.0)
ob_cube_015.location = (-1.975, 17.32, 6.0)
ob_cube_016.location = (2.025, 21.32, 6.0)
ob_cube_017.location = (2.025, 17.32, 6.0)
ob_cube_018.location = (-1.975, 21.32, 6.0)
ob_cube_019.location = (-1.975, 21.32, 10.0)
ob_cube_020.location = (2.025, 17.32, 10.0)
ob_cube_021.location = (2.025, 21.32, 10.0)
ob_cube_022.location = (-1.975, 17.32, 10.0)
ob_cube_023.location = (0.0248, 19.32, 8.0)
ob_cube_024.location = (0.0248, 19.32, 12.0)
ob_cube_025.location = (-1.975, 17.32, 14.0)
ob_cube_026.location = (2.025, 21.32, 14.0)
ob_cube_027.location = (2.025, 17.32, 14.0)
ob_cube_028.location = (-1.975, 21.32, 14.0)

# ---- collection membership
col_collection.objects.link(ob_cube)
col_collection.objects.link(ob_camera)
col_collection.objects.link(ob_cube_001)
col_collection.objects.link(ob_cube_002)
col_collection.objects.link(ob_cube_003)
col_collection.objects.link(ob_cube_004)
col_collection.objects.link(ob_cube_005)
col_collection.objects.link(ob_cube_006)
col_collection.objects.link(ob_cube_007)
col_collection.objects.link(ob_cube_008)
col_collection.objects.link(ob_cube_009)
col_collection.objects.link(ob_cube_011)
col_collection.objects.link(ob_cube_010)
col_collection.objects.link(ob_cube_012)
col_collection.objects.link(ob_cube_013)
col_collection.objects.link(ob_cube_014)
col_collection.objects.link(ob_cube_015)
col_collection.objects.link(ob_cube_016)
col_collection.objects.link(ob_cube_017)
col_collection.objects.link(ob_cube_018)
col_collection.objects.link(ob_cube_019)
col_collection.objects.link(ob_cube_020)
col_collection.objects.link(ob_cube_021)
col_collection.objects.link(ob_cube_022)
col_collection.objects.link(ob_cube_023)
col_collection.objects.link(ob_cube_024)
col_collection.objects.link(ob_cube_025)
col_collection.objects.link(ob_cube_026)
col_collection.objects.link(ob_cube_027)
col_collection.objects.link(ob_cube_028)

# ---- scene / render settings (as saved in the file)
scene.camera = ob_camera
scene.frame_start = 1; scene.frame_end = 250; scene.frame_set(252)
scene.render.engine = 'BLENDER_EEVEE_NEXT'
scene.cycles.sampling_pattern = 'TABULATED_SOBOL'
scene.cycles.use_light_tree = False
scene.view_settings.view_transform = 'Filmic'
bpy.context.view_layer.update()

# ---- added for rendering (the .blend has no usable light): sun
light_auto_sun = bpy.data.lights.new('AutoSun', 'SUN')
light_auto_sun.energy = 3.0
light_auto_sun.angle = 0.0523599
ob_auto_sun = bpy.data.objects.new('AutoSun', light_auto_sun)
scene.collection.objects.link(ob_auto_sun)
ob_auto_sun.rotation_euler = (0.872665, 0.174533, 0.523599)
bpy.context.view_layer.update()
